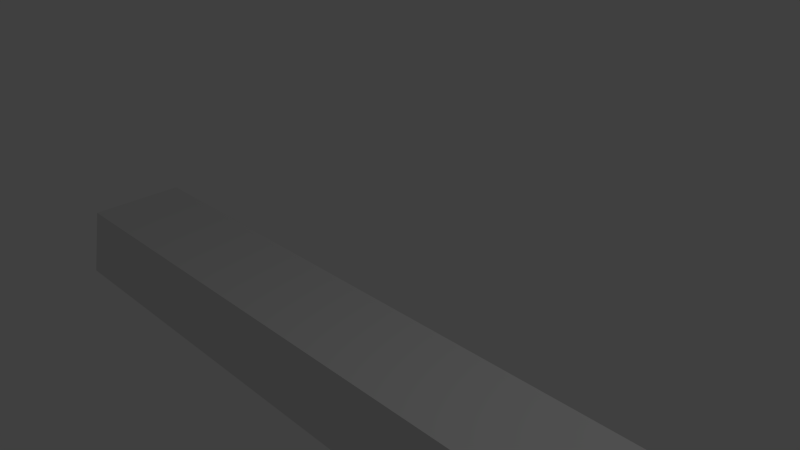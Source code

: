# Source: Lamp_FL.blend  (saved by Blender 2.65.0; exported with 4.5.12 LTS)
import bpy
from mathutils import Matrix  # noqa: F401  (used for matrix-valued properties, if any)

bpy.ops.wm.read_factory_settings(use_empty=True)
scene = bpy.context.scene
scene.name = 'Scene'

# ---- collections
col_collection_1 = bpy.data.collections.new('Collection 1'); scene.collection.children.link(col_collection_1)

# ---- materials (node trees are filled in below, after node groups)
mat_material = bpy.data.materials.new('Material')
mat_material.alpha_threshold = 0.0
mat_material.use_transparent_shadow = False
mat_material.roughness = 0.5
mat_material.line_color = (0.0, 0.0, 0.0, 1.0)

# ---- material node trees

# ---- world
world_world = bpy.data.worlds.new('World'); scene.world = world_world
world_world.color = (0.05088, 0.05088, 0.05088)
world_world.use_sun_shadow = False
world_world.sun_shadow_jitter_overblur = 0.0
world_world.cycles.sampling_method = 'MANUAL'
world_world.cycles.sample_map_resolution = 256

# ---- cameras
cam_camera = bpy.data.cameras.new('Camera')
cam_camera.clip_end = 100.0
cam_camera.lens = 35.0
cam_camera.sensor_width = 32.0
cam_camera.sensor_height = 18.0
cam_camera.ortho_scale = 7.314
cam_camera.dof.focus_distance = 0.0
cam_camera.dof.aperture_fstop = 128.0

# ---- lights
light_lamp = bpy.data.lights.new('Lamp', 'POINT')
light_lamp.transmission_factor = 0.0
light_lamp.cutoff_distance = 30.0
light_lamp.energy = 100.0
light_lamp.shadow_buffer_clip_start = 1.001
light_lamp.shadow_soft_size = 0.1
light_lamp.shadow_maximum_resolution = 0.006
light_lamp.use_absolute_resolution = True
light_lamp.cycles.use_multiple_importance_sampling = False

# ---- meshes
me_cube = bpy.data.meshes.new('Cube')
me_cube.from_pydata([(8.56, 1.004, -0.2098), (8.56, -1.004, -0.2098), (-7.894, -1.004, -0.2098), (-7.894, 1.004, -0.2098), (8.527, 0.8026, 1.0), (8.527, -0.8026, 1.0), (-7.862, -0.8026, 1.0), (-7.862, 0.8026, 1.0), (8.369, 0.9284, -0.2098), (8.369, -0.9284, -0.2098), (-7.704, -0.9284, -0.2098), (-7.704, 0.9284, -0.2098), (8.296, 0.7553, 0.9522), (8.296, -0.7553, 0.9522), (-7.63, -0.7552, 0.9522), (-7.63, 0.7553, 0.9522)], [], [(2, 3, 11, 10), (4, 7, 6, 5), (0, 4, 5, 1), (1, 5, 6, 2), (2, 6, 7, 3), (4, 0, 3, 7), (10, 11, 15, 14), (0, 1, 9, 8), (3, 0, 8, 11), (1, 2, 10, 9), (12, 13, 14, 15), (9, 10, 14, 13), (8, 9, 13, 12), (11, 8, 12, 15)])
me_cube.materials.append(mat_material)
me_cube.use_remesh_preserve_volume = False
me_cube.use_remesh_preserve_attributes = False
me_cube.use_mirror_vertex_groups = False
me_cube.update()

# ---- objects
ob_cube = bpy.data.objects.new('Cube', me_cube)
ob_lamp = bpy.data.objects.new('Lamp', light_lamp)
ob_camera = bpy.data.objects.new('Camera', cam_camera)

# ---- transforms, parenting, visibility, modifiers, constraints
ob_cube.location = (0.0, 0.0, -2.323)
ob_cube.scale = (0.8401, 1.0, 0.919)
ob_cube.lock_rotations_4d = False
ob_cube.empty_display_type = 'ARROWS'
ob_cube.lineart.crease_threshold = 0.0
ob_lamp.location = (4.076, 1.005, 5.904)
ob_lamp.rotation_euler = (0.6503, 0.05522, 1.866)
ob_lamp.lock_rotations_4d = False
ob_lamp.empty_display_type = 'ARROWS'
ob_lamp.color = (0.0, 0.0, 0.0, 0.0)
ob_lamp.lineart.crease_threshold = 0.0
ob_camera.location = (7.481, -6.508, 5.344)
ob_camera.rotation_euler = (1.109, 0.01082, 0.8149)
ob_camera.lock_rotations_4d = False
ob_camera.empty_display_type = 'ARROWS'
ob_camera.color = (0.0, 0.0, 0.0, 0.0)
ob_camera.display_type = 'WIRE'
ob_camera.lineart.crease_threshold = 0.0

# ---- collection membership
col_collection_1.objects.link(ob_cube)
col_collection_1.objects.link(ob_lamp)
col_collection_1.objects.link(ob_camera)

# ---- scene / render settings (as saved in the file)
scene.camera = ob_camera
scene.frame_start = 1; scene.frame_end = 250; scene.frame_set(1)
scene.render.engine = 'BLENDER_EEVEE_NEXT'
scene.render.image_settings.color_mode = 'RGB'
scene.render.image_settings.compression = 90
scene.render.resolution_percentage = 50
scene.render.dither_intensity = 0.0
scene.render.bake_margin = 2
scene.render.bake_bias = 0.0
scene.cycles.use_denoising = False
scene.cycles.samples = 10
scene.cycles.sampling_pattern = 'TABULATED_SOBOL'
scene.cycles.light_sampling_threshold = 0.0
scene.cycles.use_adaptive_sampling = False
scene.cycles.use_light_tree = False
scene.cycles.blur_glossy = 0.0
scene.cycles.volume_bounces = 1
scene.cycles.pixel_filter_type = 'GAUSSIAN'
scene.cycles.sample_clamp_indirect = 0.0
scene.view_settings.view_transform = 'Standard'
bpy.context.view_layer.update()
